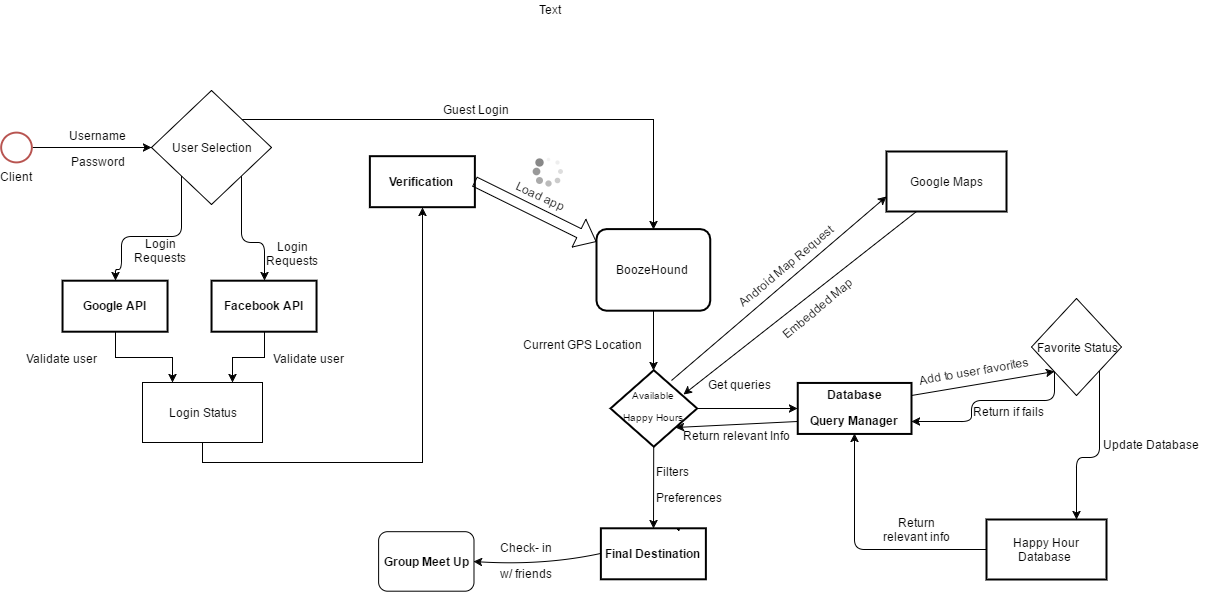

The diagram above was exported from draw.io. Its source (the exported page's mxGraphModel, read from the mxfile embedded in the PNG):
<mxGraphModel dx="671" dy="430" grid="1" gridSize="10" guides="1" tooltips="1" connect="1" arrows="1" fold="1" page="0" pageScale="1" pageWidth="826" pageHeight="1169" background="#ffffff" math="0" shadow="0">
  <root>
    <mxCell id="0" style=";html=1;" />
    <mxCell id="1" style=";html=1;" parent="0" />
    <mxCell id="175" style="edgeStyle=orthogonalEdgeStyle;rounded=1;html=1;exitX=0;exitY=1;entryX=1;entryY=0.75;jettySize=auto;orthogonalLoop=1;" parent="1" source="135" target="113" edge="1">
      <mxGeometry relative="1" as="geometry">
        <Array as="points">
          <mxPoint x="1303" y="510" />
          <mxPoint x="1220" y="510" />
          <mxPoint x="1220" y="531" />
        </Array>
      </mxGeometry>
    </mxCell>
    <mxCell id="187" style="edgeStyle=orthogonalEdgeStyle;rounded=1;html=1;exitX=1;exitY=1;entryX=0.75;entryY=0;jettySize=auto;orthogonalLoop=1;" parent="1" source="135" target="142" edge="1">
      <mxGeometry relative="1" as="geometry" />
    </mxCell>
    <mxCell id="135" value="Favorite Status" style="rhombus;whiteSpace=wrap;html=1;" parent="1" vertex="1">
      <mxGeometry x="1280" y="408" width="90" height="97" as="geometry" />
    </mxCell>
    <mxCell id="189" style="edgeStyle=orthogonalEdgeStyle;rounded=1;html=1;exitX=0;exitY=0.5;entryX=0.5;entryY=1;jettySize=auto;orthogonalLoop=1;" parent="1" source="142" target="113" edge="1">
      <mxGeometry relative="1" as="geometry" />
    </mxCell>
    <mxCell id="142" value="Happy Hour Database&amp;nbsp;" style="whiteSpace=wrap;html=1;strokeWidth=2;" parent="1" vertex="1">
      <mxGeometry x="1235" y="629" width="120" height="60" as="geometry" />
    </mxCell>
    <mxCell id="143" value="Update Database&amp;nbsp;" style="text;html=1;resizable=0;points=[];autosize=1;align=left;verticalAlign=top;spacingTop=-4;" parent="1" vertex="1">
      <mxGeometry x="1350" y="545" width="110" height="20" as="geometry" />
    </mxCell>
    <mxCell id="94" value="Verification" style="strokeWidth=2;shape=mxgraph.er.entity;fontColor=#000000;buttonStyle=rect;fillColor=#ffffff;buttonText=;fontStyle=1;html=1;" parent="1" vertex="1">
      <mxGeometry x="618.3749999999998" y="265.68417242185075" width="104.99999999999997" height="50.99878840597719" as="geometry" />
    </mxCell>
    <mxCell id="99" value="&lt;p&gt;Available&lt;/p&gt;&lt;p&gt;Happy Hours&lt;/p&gt;" style="strokeWidth=2;shape=mxgraph.er.has;buttonText=;fontSize=10;buttonStyle=rhombus;fontColor=#000000;fontStyle=0;html=1;spacingTop=-2;" parent="1" vertex="1">
      <mxGeometry x="858.9999999999998" y="479.6943055080928" width="86.62499999999999" height="76.49818260896578" as="geometry" />
    </mxCell>
    <mxCell id="103" style="edgeStyle=none;rounded=0;html=1;exitX=0.5;exitY=1;jettySize=auto;orthogonalLoop=1;entryX=0.5;entryY=0;" parent="1" source="104" target="99" edge="1">
      <mxGeometry relative="1" as="geometry">
        <Array as="points" />
      </mxGeometry>
    </mxCell>
    <mxCell id="104" value="BoozeHound" style="strokeWidth=2;shape=mxgraph.er.entity;fontColor=#000000;buttonStyle=round;fillColor=#ffffff;buttonText=;html=1;" parent="1" vertex="1">
      <mxGeometry x="844.9999999999997" y="338.5976575848892" width="113.74999999999996" height="81.5980614495635" as="geometry" />
    </mxCell>
    <mxCell id="93" style="edgeStyle=none;shape=flexArrow;rounded=0;html=1;exitX=1;exitY=0.5;jettySize=auto;orthogonalLoop=1;" parent="1" source="94" target="104" edge="1">
      <mxGeometry relative="1" as="geometry" />
    </mxCell>
    <mxCell id="105" style="edgeStyle=none;rounded=0;html=1;exitX=1;exitY=0.5;exitPerimeter=0;entryX=0;entryY=0.5;jettySize=auto;orthogonalLoop=1;" parent="1" source="106" target="144" edge="1">
      <mxGeometry relative="1" as="geometry">
        <mxPoint x="408" y="274" as="targetPoint" />
      </mxGeometry>
    </mxCell>
    <mxCell id="106" value="Client" style="html=1;verticalLabelPosition=bottom;labelBackgroundColor=#FFFFFF;verticalAlign=top;shadow=0;dashed=0;strokeWidth=2;shape=mxgraph.ios7.misc.circle;strokeColor=#b85450;fillColor=#f8cecc;" parent="1" vertex="1">
      <mxGeometry x="250" y="242.54993942029887" width="30.624999999999986" height="29.74929323682003" as="geometry" />
    </mxCell>
    <mxCell id="107" value="&lt;p&gt;Username &lt;/p&gt;&lt;p&gt;Password&lt;/p&gt;" style="text;html=1;resizable=0;autosize=1;align=center;verticalAlign=top;spacingTop=-11;points=[];rotation=0;" parent="1" vertex="1">
      <mxGeometry x="311.24999999999994" y="231" width="70" height="60" as="geometry" />
    </mxCell>
    <mxCell id="167" style="edgeStyle=orthogonalEdgeStyle;rounded=0;html=1;exitX=0.5;exitY=1;entryX=0.75;entryY=0;jettySize=auto;orthogonalLoop=1;" parent="1" source="109" target="164" edge="1">
      <mxGeometry relative="1" as="geometry" />
    </mxCell>
    <mxCell id="109" value="&lt;p&gt;Facebook API&lt;/p&gt;" style="strokeWidth=2;shape=mxgraph.er.entity;fontColor=#000000;buttonStyle=rect;fillColor=#ffffff;buttonText=;fontStyle=1;html=1;" parent="1" vertex="1">
      <mxGeometry x="460.03535353535347" y="390.2028332660225" width="104.99999999999997" height="50.99878840597719" as="geometry" />
    </mxCell>
    <mxCell id="111" value="Load app" style="text;html=1;resizable=0;points=[];autosize=1;align=center;verticalAlign=top;spacingTop=-4;rotation=25;" parent="1" vertex="1">
      <mxGeometry x="753.9999999999998" y="296.0986672465749" width="70" height="20" as="geometry" />
    </mxCell>
    <mxCell id="112" value="" style="verticalLabelPosition=bottom;shadow=0;dashed=0;align=center;html=1;verticalAlign=top;strokeWidth=1;shape=mxgraph.mockup.misc.loading_circle_1;" parent="1" vertex="1">
      <mxGeometry x="781.1249999999999" y="267.1993538165212" width="30.624999999999986" height="28.89931343005374" as="geometry" />
    </mxCell>
    <mxCell id="113" value="&lt;p&gt;Database&lt;/p&gt;&lt;p&gt;Query Manager&lt;/p&gt;" style="strokeWidth=2;shape=mxgraph.er.entity;fontColor=#000000;buttonStyle=rect;fillColor=#ffffff;buttonText=;fontStyle=1;html=1;" parent="1" vertex="1">
      <mxGeometry x="1046.25" y="492.4440026095872" width="113.74999999999996" height="50.99878840597719" as="geometry" />
    </mxCell>
    <mxCell id="97" style="edgeStyle=none;rounded=0;html=1;exitX=1;exitY=0.5;entryX=0;entryY=0.5;jettySize=auto;orthogonalLoop=1;" parent="1" source="99" target="113" edge="1">
      <mxGeometry relative="1" as="geometry" />
    </mxCell>
    <mxCell id="114" value="&lt;font style=&quot;line-height: 120%&quot;&gt;&lt;p&gt;Current GPS Location&lt;/p&gt;&lt;/font&gt;" style="text;html=1;resizable=0;points=[];autosize=1;align=center;verticalAlign=middle;spacingTop=-1;spacing=2;spacingBottom=0;" parent="1" vertex="1">
      <mxGeometry x="761.3749999999999" y="429.9458200006213" width="140" height="50" as="geometry" />
    </mxCell>
    <mxCell id="115" value="Return relevant Info" style="text;html=1;resizable=0;points=[];autosize=1;align=left;verticalAlign=top;spacingTop=-4;" parent="1" vertex="1">
      <mxGeometry x="929.7499999999997" y="536.3938612569511" width="120" height="20" as="geometry" />
    </mxCell>
    <mxCell id="116" value="Validate user" style="text;html=1;resizable=0;points=[];autosize=1;align=left;verticalAlign=top;spacingTop=-4;rotation=0;" parent="1" vertex="1">
      <mxGeometry x="520.1969696969695" y="459.09745565255207" width="90" height="20" as="geometry" />
    </mxCell>
    <mxCell id="117" style="edgeStyle=none;rounded=1;html=1;exitX=1;exitY=0.5;entryX=0.5;entryY=1;jettySize=auto;orthogonalLoop=1;strokeColor=none;" parent="1" source="120" target="113" edge="1">
      <mxGeometry relative="1" as="geometry">
        <Array as="points">
          <mxPoint x="1054.9999999999995" y="624.1908726583616" />
        </Array>
      </mxGeometry>
    </mxCell>
    <mxCell id="120" value="Final Destination" style="strokeWidth=2;shape=mxgraph.er.entity;fontColor=#000000;buttonStyle=rect;fillColor=#ffffff;buttonText=;fontStyle=1;html=1;" parent="1" vertex="1">
      <mxGeometry x="849.3749999999999" y="637.7905495666221" width="104.99999999999997" height="50.99878840597719" as="geometry" />
    </mxCell>
    <mxCell id="121" value="&lt;p&gt;Filters&lt;/p&gt;&lt;p&gt;Preferences&lt;/p&gt;&lt;p&gt;&lt;br&gt;&lt;/p&gt;" style="text;html=1;resizable=0;points=[];autosize=1;align=left;verticalAlign=top;spacingTop=-4;" parent="1" vertex="1">
      <mxGeometry x="902.7499999999997" y="560.44238715089" width="80" height="90" as="geometry" />
    </mxCell>
    <mxCell id="98" value="" style="edgeStyle=none;rounded=0;html=1;jettySize=auto;orthogonalLoop=1;entryX=0.5;entryY=0;" parent="1" source="99" target="120" edge="1">
      <mxGeometry relative="1" as="geometry">
        <mxPoint x="906.2499999999999" y="624.1908726583616" as="targetPoint" />
      </mxGeometry>
    </mxCell>
    <mxCell id="122" style="edgeStyle=none;rounded=0;html=1;exitX=0.75;exitY=0;jettySize=auto;orthogonalLoop=1;" parent="1" source="120" target="120" edge="1">
      <mxGeometry relative="1" as="geometry" />
    </mxCell>
    <mxCell id="123" style="edgeStyle=none;rounded=0;html=1;exitX=0.25;exitY=0;entryX=0.25;entryY=0;jettySize=auto;orthogonalLoop=1;" parent="1" source="120" target="120" edge="1">
      <mxGeometry relative="1" as="geometry" />
    </mxCell>
    <mxCell id="125" value="&lt;strong&gt;Group Meet Up&lt;/strong&gt;" style="rounded=1;whiteSpace=wrap;html=1;shadow=0;labelBackgroundColor=#FFFFFF;align=center;" parent="1" vertex="1">
      <mxGeometry x="627.1249999999998" y="641.1904687936872" width="95.37499999999994" height="59.49858647364006" as="geometry" />
    </mxCell>
    <mxCell id="119" style="edgeStyle=none;curved=1;html=1;exitX=0;exitY=0.5;entryX=1;entryY=0.5;jettySize=auto;orthogonalLoop=1;" parent="1" source="120" target="125" edge="1">
      <mxGeometry relative="1" as="geometry">
        <Array as="points">
          <mxPoint x="792.4999999999998" y="675.1896610643387" />
        </Array>
      </mxGeometry>
    </mxCell>
    <mxCell id="126" value="&lt;p&gt;Check- in &lt;/p&gt;&lt;p&gt;w/ friends&lt;/p&gt;" style="text;html=1;resizable=0;points=[];autosize=1;align=left;verticalAlign=top;spacingTop=-4;" parent="1" vertex="1">
      <mxGeometry x="746.4999999999999" y="635.6910745906986" width="70" height="70" as="geometry" />
    </mxCell>
    <mxCell id="134" value="&lt;div style=&quot;text-align: center&quot;&gt;&lt;span&gt;Get queries&lt;/span&gt;&lt;/div&gt;" style="text;html=1;resizable=0;points=[];autosize=1;align=left;verticalAlign=top;spacingTop=-4;" parent="1" vertex="1">
      <mxGeometry x="955" y="485" width="80" height="20" as="geometry" />
    </mxCell>
    <mxCell id="148" style="edgeStyle=orthogonalEdgeStyle;html=1;exitX=1;exitY=1;entryX=0.5;entryY=0;jettySize=auto;orthogonalLoop=1;rounded=1;" parent="1" source="144" target="109" edge="1">
      <mxGeometry relative="1" as="geometry" />
    </mxCell>
    <mxCell id="171" style="edgeStyle=orthogonalEdgeStyle;rounded=0;html=1;exitX=1;exitY=0;entryX=0.5;entryY=0;jettySize=auto;orthogonalLoop=1;" parent="1" source="144" target="104" edge="1">
      <mxGeometry relative="1" as="geometry" />
    </mxCell>
    <mxCell id="144" value="User Selection" style="rhombus;whiteSpace=wrap;html=1;" parent="1" vertex="1">
      <mxGeometry x="400" y="200" width="120" height="114" as="geometry" />
    </mxCell>
    <mxCell id="166" style="edgeStyle=orthogonalEdgeStyle;rounded=0;html=1;exitX=0.5;exitY=1;entryX=0.25;entryY=0;jettySize=auto;orthogonalLoop=1;" parent="1" source="149" target="164" edge="1">
      <mxGeometry relative="1" as="geometry" />
    </mxCell>
    <mxCell id="149" value="&lt;p&gt;Google API&lt;/p&gt;" style="strokeWidth=2;shape=mxgraph.er.entity;fontColor=#000000;buttonStyle=rect;fillColor=#ffffff;buttonText=;fontStyle=1;html=1;" parent="1" vertex="1">
      <mxGeometry x="311.03535353535347" y="390.2028332660225" width="104.99999999999997" height="50.99878840597719" as="geometry" />
    </mxCell>
    <mxCell id="150" style="edgeStyle=orthogonalEdgeStyle;html=1;entryX=0.5;entryY=0;jettySize=auto;orthogonalLoop=1;rounded=1;exitX=0;exitY=1;" parent="1" source="144" target="149" edge="1">
      <mxGeometry relative="1" as="geometry">
        <mxPoint x="430" y="290" as="sourcePoint" />
        <Array as="points">
          <mxPoint x="430" y="346" />
          <mxPoint x="370" y="346" />
          <mxPoint x="370" y="379" />
          <mxPoint x="364" y="379" />
        </Array>
      </mxGeometry>
    </mxCell>
    <mxCell id="155" value="&lt;div style=&quot;text-align: center&quot;&gt;Login&lt;/div&gt;Requests" style="text;html=1;resizable=0;points=[];autosize=1;align=left;verticalAlign=top;spacingTop=-4;" parent="1" vertex="1">
      <mxGeometry x="381" y="344" width="70" height="30" as="geometry" />
    </mxCell>
    <mxCell id="156" value="&lt;div style=&quot;text-align: center&quot;&gt;Login&lt;/div&gt;Requests" style="text;html=1;resizable=0;points=[];autosize=1;align=left;verticalAlign=top;spacingTop=-4;" parent="1" vertex="1">
      <mxGeometry x="513" y="347" width="70" height="30" as="geometry" />
    </mxCell>
    <mxCell id="158" style="edgeStyle=orthogonalEdgeStyle;rounded=1;html=1;exitX=0.25;exitY=0;entryX=0.25;entryY=0;jettySize=auto;orthogonalLoop=1;" parent="1" source="149" target="149" edge="1">
      <mxGeometry relative="1" as="geometry" />
    </mxCell>
    <mxCell id="162" value="Validate user" style="text;html=1;resizable=0;points=[];autosize=1;align=left;verticalAlign=top;spacingTop=-4;rotation=0;" parent="1" vertex="1">
      <mxGeometry x="273.1969696969695" y="459.09745565255207" width="90" height="20" as="geometry" />
    </mxCell>
    <mxCell id="163" value="Text" style="text;html=1;resizable=0;points=[];autosize=1;align=left;verticalAlign=top;spacingTop=-4;" parent="1" vertex="1">
      <mxGeometry x="786" y="110" width="40" height="20" as="geometry" />
    </mxCell>
    <mxCell id="168" style="edgeStyle=orthogonalEdgeStyle;rounded=0;html=1;exitX=0.5;exitY=1;entryX=0.5;entryY=1;jettySize=auto;orthogonalLoop=1;" parent="1" source="164" target="94" edge="1">
      <mxGeometry relative="1" as="geometry" />
    </mxCell>
    <mxCell id="164" value="Login Status" style="whiteSpace=wrap;html=1;" parent="1" vertex="1">
      <mxGeometry x="391" y="492" width="120" height="60" as="geometry" />
    </mxCell>
    <mxCell id="172" value="Guest Login" style="text;html=1;resizable=0;points=[];autosize=1;align=left;verticalAlign=top;spacingTop=-4;" parent="1" vertex="1">
      <mxGeometry x="690" y="210" width="80" height="20" as="geometry" />
    </mxCell>
    <mxCell id="174" value="&lt;div style=&quot;text-align: center&quot;&gt;&lt;span&gt;Return&lt;/span&gt;&lt;/div&gt;&lt;div style=&quot;text-align: center&quot;&gt;relevant info&lt;/div&gt;" style="text;html=1;resizable=0;points=[];autosize=1;align=left;verticalAlign=top;spacingTop=-4;" parent="1" vertex="1">
      <mxGeometry x="1130" y="623" width="80" height="30" as="geometry" />
    </mxCell>
    <mxCell id="176" value="Return if fails" style="text;html=1;resizable=0;points=[];autosize=1;align=left;verticalAlign=top;spacingTop=-4;" parent="1" vertex="1">
      <mxGeometry x="1220" y="512" width="90" height="20" as="geometry" />
    </mxCell>
    <mxCell id="178" value="" style="endArrow=classic;html=1;entryX=0;entryY=0.75;exitX=0.704;exitY=0.135;exitPerimeter=0;" parent="1" source="99" target="179" edge="1">
      <mxGeometry width="50" height="50" relative="1" as="geometry">
        <mxPoint x="996" y="440" as="sourcePoint" />
        <mxPoint x="1130" y="320" as="targetPoint" />
      </mxGeometry>
    </mxCell>
    <mxCell id="179" value="Google Maps" style="whiteSpace=wrap;html=1;strokeWidth=2;" parent="1" vertex="1">
      <mxGeometry x="1135" y="261" width="120" height="60" as="geometry" />
    </mxCell>
    <mxCell id="180" value="Android Map Request" style="text;html=1;resizable=0;points=[];autosize=1;align=left;verticalAlign=top;spacingTop=-4;rotation=-40;" parent="1" vertex="1">
      <mxGeometry x="973" y="364" width="130" height="20" as="geometry" />
    </mxCell>
    <mxCell id="182" value="" style="endArrow=classic;html=1;exitX=0.25;exitY=1;" parent="1" source="179" edge="1">
      <mxGeometry width="50" height="50" relative="1" as="geometry">
        <mxPoint x="1135" y="390" as="sourcePoint" />
        <mxPoint x="932" y="504" as="targetPoint" />
      </mxGeometry>
    </mxCell>
    <mxCell id="184" value="Embedded Map" style="text;html=1;resizable=0;points=[];autosize=1;align=left;verticalAlign=top;spacingTop=-4;rotation=-40;" parent="1" vertex="1">
      <mxGeometry x="1020" y="406" width="100" height="20" as="geometry" />
    </mxCell>
    <mxCell id="185" value="" style="endArrow=classic;html=1;exitX=1;exitY=0.25;entryX=0;entryY=1;" parent="1" source="113" target="135" edge="1">
      <mxGeometry width="50" height="50" relative="1" as="geometry">
        <mxPoint x="1180" y="517" as="sourcePoint" />
        <mxPoint x="1230" y="467" as="targetPoint" />
      </mxGeometry>
    </mxCell>
    <mxCell id="190" value="Add to user favorites" style="text;html=1;resizable=0;points=[];autosize=1;align=left;verticalAlign=top;spacingTop=-4;rotation=-10;" parent="1" vertex="1">
      <mxGeometry x="1165" y="470" width="130" height="20" as="geometry" />
    </mxCell>
    <mxCell id="191" value="" style="endArrow=classic;html=1;entryX=0.75;entryY=0.75;entryPerimeter=0;exitX=0;exitY=0.75;" parent="1" source="113" target="99" edge="1">
      <mxGeometry width="50" height="50" relative="1" as="geometry">
        <mxPoint x="970" y="585" as="sourcePoint" />
        <mxPoint x="1020" y="535" as="targetPoint" />
      </mxGeometry>
    </mxCell>
  </root>
</mxGraphModel>